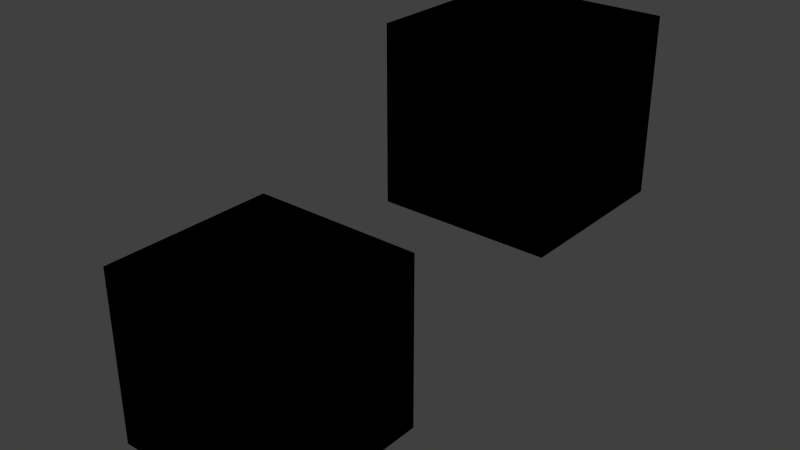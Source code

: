 # Source: test0711.blend  (saved by Blender 2.66.0; exported with 4.5.12 LTS)
import bpy
from mathutils import Matrix  # noqa: F401  (used for matrix-valued properties, if any)

bpy.ops.wm.read_factory_settings(use_empty=True)
scene = bpy.context.scene
scene.name = 'Scene'

# ---- collections
col_collection_1 = bpy.data.collections.new('Collection 1'); scene.collection.children.link(col_collection_1)
col_collection_6 = bpy.data.collections.new('Collection 6'); scene.collection.children.link(col_collection_6)
col_collection_18 = bpy.data.collections.new('Collection 18'); scene.collection.children.link(col_collection_18)

# ---- materials (node trees are filled in below, after node groups)
mat_material = bpy.data.materials.new('Material')
mat_material.alpha_threshold = 0.0
mat_material.use_transparent_shadow = False
mat_material.roughness = 0.5
mat_material.line_color = (0.0, 0.0, 0.0, 1.0)

# ---- material node trees

# ---- world
world_world = bpy.data.worlds.new('World'); scene.world = world_world
world_world.color = (0.05088, 0.05088, 0.05088)
world_world.use_sun_shadow = False
world_world.sun_shadow_jitter_overblur = 0.0
world_world.cycles.sampling_method = 'MANUAL'
world_world.cycles.sample_map_resolution = 256

# ---- lights
light_lamp = bpy.data.lights.new('Lamp', 'POINT')
light_lamp.transmission_factor = 0.0
light_lamp.cutoff_distance = 30.0
light_lamp.energy = 100.0
light_lamp.shadow_buffer_clip_start = 1.001
light_lamp.shadow_soft_size = 0.1
light_lamp.shadow_maximum_resolution = 0.006
light_lamp.use_absolute_resolution = True
light_lamp.cycles.use_multiple_importance_sampling = False

# ---- meshes
me_cube = bpy.data.meshes.new('Cube')
me_cube.from_pydata([(1.0, 1.0, -1.0), (1.0, -1.0, -1.0), (-1.0, -1.0, -1.0), (-1.0, 1.0, -1.0), (1.0, 1.0, 1.0), (1.0, -1.0, 1.0), (-1.0, -1.0, 1.0), (-1.0, 1.0, 1.0)], [], [(0, 1, 2, 3), (4, 7, 6, 5), (0, 4, 5, 1), (1, 5, 6, 2), (2, 6, 7, 3), (4, 0, 3, 7)])
me_cube.materials.append(mat_material)
me_cube.use_remesh_preserve_volume = False
me_cube.use_remesh_preserve_attributes = False
me_cube.use_mirror_vertex_groups = False
me_cube.update()
me_cube_002 = bpy.data.meshes.new('Cube.002')
me_cube_002.from_pydata([(1.0, 1.0, -1.0), (1.0, -1.0, -1.0), (-1.0, -1.0, -1.0), (-1.0, 1.0, -1.0), (1.0, 1.0, 1.0), (1.0, -1.0, 1.0), (-1.0, -1.0, 1.0), (-1.0, 1.0, 1.0)], [], [(0, 1, 2, 3), (4, 7, 6, 5), (0, 4, 5, 1), (1, 5, 6, 2), (2, 6, 7, 3), (4, 0, 3, 7)])
me_cube_002.materials.append(mat_material)
me_cube_002.use_remesh_preserve_volume = False
me_cube_002.use_remesh_preserve_attributes = False
me_cube_002.use_mirror_vertex_groups = False
me_cube_002.update()
me_cube_001 = bpy.data.meshes.new('Cube.001')
me_cube_001.from_pydata([(1.0, 1.0, -1.0), (1.0, -1.0, -1.0), (-1.0, -1.0, -1.0), (-1.0, 1.0, -1.0), (1.0, 1.0, 1.0), (1.0, -1.0, 1.0), (-1.0, -1.0, 1.0), (-1.0, 1.0, 1.0)], [], [(0, 1, 2, 3), (4, 7, 6, 5), (0, 4, 5, 1), (1, 5, 6, 2), (2, 6, 7, 3), (4, 0, 3, 7)])
me_cube_001.materials.append(mat_material)
me_cube_001.use_remesh_preserve_volume = False
me_cube_001.use_remesh_preserve_attributes = False
me_cube_001.use_mirror_vertex_groups = False
me_cube_001.update()
me_cube_003 = bpy.data.meshes.new('Cube.003')
me_cube_003.from_pydata([(1.0, 1.0, -1.0), (1.0, -1.0, -1.0), (-1.0, -1.0, -1.0), (-1.0, 1.0, -1.0), (1.0, 1.0, 1.0), (1.0, -1.0, 1.0), (-1.0, -1.0, 1.0), (-1.0, 1.0, 1.0)], [], [(0, 1, 2, 3), (4, 7, 6, 5), (0, 4, 5, 1), (1, 5, 6, 2), (2, 6, 7, 3), (4, 0, 3, 7)])
me_cube_003.materials.append(mat_material)
me_cube_003.use_remesh_preserve_volume = False
me_cube_003.use_remesh_preserve_attributes = False
me_cube_003.use_mirror_vertex_groups = False
me_cube_003.update()

# ---- objects
ob_cube = bpy.data.objects.new('Cube', me_cube)
ob_lamp = bpy.data.objects.new('Lamp', light_lamp)
ob_cube_002 = bpy.data.objects.new('Cube.002', me_cube_002)
ob_cube_001 = bpy.data.objects.new('Cube.001', me_cube_001)
ob_cube_003 = bpy.data.objects.new('Cube.003', me_cube_003)

# ---- transforms, parenting, visibility, modifiers, constraints
ob_cube.location = (0.0, 0.0, 0.0)
ob_cube.lock_rotations_4d = False
ob_cube.empty_display_type = 'ARROWS'
ob_cube.lineart.crease_threshold = 0.0
ob_lamp.location = (4.076, 1.005, 5.904)
ob_lamp.rotation_euler = (0.6503, 0.05522, 1.866)
ob_lamp.lock_rotations_4d = False
ob_lamp.empty_display_type = 'ARROWS'
ob_lamp.color = (0.0, 0.0, 0.0, 0.0)
ob_lamp.lineart.crease_threshold = 0.0
ob_cube_002.location = (-0.5766, -3.286, -1.607)
ob_cube_002.lock_rotations_4d = False
ob_cube_002.empty_display_type = 'ARROWS'
ob_cube_002.lineart.crease_threshold = 0.0
ob_cube_001.location = (0.0, 0.0, 0.0)
ob_cube_001.lock_rotations_4d = False
ob_cube_001.empty_display_type = 'ARROWS'
ob_cube_001.lineart.crease_threshold = 0.0
ob_cube_003.location = (-0.5766, -3.286, -1.607)
ob_cube_003.lock_rotations_4d = False
ob_cube_003.empty_display_type = 'ARROWS'
ob_cube_003.lineart.crease_threshold = 0.0

# ---- collection membership
col_collection_1.objects.link(ob_cube)
col_collection_1.objects.link(ob_lamp)
col_collection_6.objects.link(ob_cube_002)
col_collection_6.objects.link(ob_cube_001)
col_collection_18.objects.link(ob_cube_003)

# ---- scene / render settings (as saved in the file)
scene.frame_start = 1; scene.frame_end = 250; scene.frame_set(1)
scene.render.engine = 'BLENDER_EEVEE_NEXT'
scene.render.image_settings.color_mode = 'RGB'
scene.render.image_settings.compression = 90
scene.render.resolution_percentage = 50
scene.render.dither_intensity = 0.0
scene.render.bake_margin = 2
scene.cycles.use_denoising = False
scene.cycles.samples = 10
scene.cycles.sampling_pattern = 'TABULATED_SOBOL'
scene.cycles.light_sampling_threshold = 0.0
scene.cycles.use_adaptive_sampling = False
scene.cycles.use_light_tree = False
scene.cycles.blur_glossy = 0.0
scene.cycles.volume_bounces = 1
scene.cycles.pixel_filter_type = 'GAUSSIAN'
scene.cycles.sample_clamp_indirect = 0.0
scene.view_settings.view_transform = 'Standard'
bpy.context.view_layer.update()

# ---- added for rendering (the .blend has no active camera): camera
cam_auto = bpy.data.cameras.new('AutoCamera')
cam_auto.lens = 50.0
cam_auto.sensor_width = 36.0
cam_auto.clip_end = 1000.0
ob_auto_camera = bpy.data.objects.new('AutoCamera', cam_auto)
scene.collection.objects.link(ob_auto_camera)
ob_auto_camera.location = (6.09463, -9.30266, 4.30288)
ob_auto_camera.rotation_euler = (1.09748, -7.21219e-08, 0.694738)
scene.camera = ob_auto_camera
bpy.context.view_layer.update()
